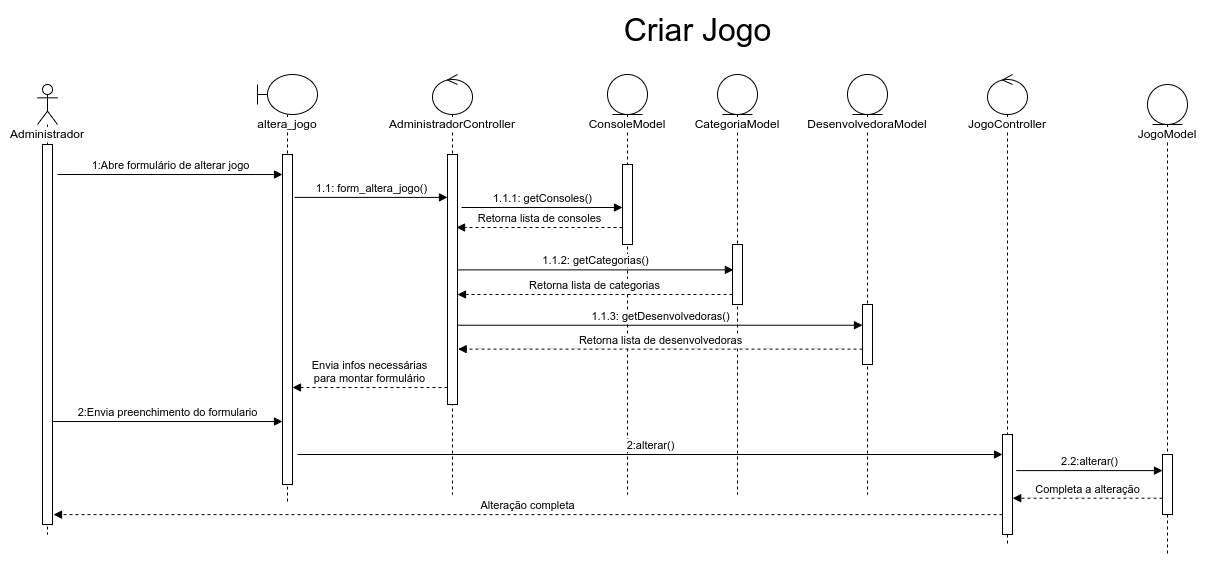

The diagram above was exported from draw.io. Its source (the exported page's mxGraphModel, read from the mxfile embedded in the PNG):
<mxGraphModel dx="1422" dy="878" grid="1" gridSize="10" guides="1" tooltips="1" connect="1" arrows="1" fold="1" page="1" pageScale="1" pageWidth="850" pageHeight="1100" math="0" shadow="0">
  <root>
    <mxCell id="todv8oB0aybr2IWcxb_H-0" />
    <mxCell id="todv8oB0aybr2IWcxb_H-1" parent="todv8oB0aybr2IWcxb_H-0" />
    <mxCell id="todv8oB0aybr2IWcxb_H-2" value="&lt;span style=&quot;background-color: rgb(255 , 255 , 255)&quot;&gt;Administrador&lt;/span&gt;" style="shape=umlLifeline;participant=umlActor;perimeter=lifelinePerimeter;whiteSpace=wrap;html=1;container=1;collapsible=0;recursiveResize=0;verticalAlign=top;spacingTop=36;outlineConnect=0;" vertex="1" parent="todv8oB0aybr2IWcxb_H-1">
      <mxGeometry x="30" y="90" width="20" height="450" as="geometry" />
    </mxCell>
    <mxCell id="todv8oB0aybr2IWcxb_H-3" value="" style="html=1;points=[];perimeter=orthogonalPerimeter;fillColor=default;" vertex="1" parent="todv8oB0aybr2IWcxb_H-2">
      <mxGeometry x="5" y="60" width="10" height="380" as="geometry" />
    </mxCell>
    <mxCell id="todv8oB0aybr2IWcxb_H-4" value="&lt;span style=&quot;background-color: rgb(255 , 255 , 255)&quot;&gt;altera_jogo&lt;/span&gt;" style="shape=umlLifeline;participant=umlBoundary;perimeter=lifelinePerimeter;whiteSpace=wrap;html=1;container=1;collapsible=0;recursiveResize=0;verticalAlign=top;spacingTop=36;outlineConnect=0;" vertex="1" parent="todv8oB0aybr2IWcxb_H-1">
      <mxGeometry x="250" y="80" width="60" height="430" as="geometry" />
    </mxCell>
    <mxCell id="todv8oB0aybr2IWcxb_H-5" value="" style="html=1;points=[];perimeter=orthogonalPerimeter;fillColor=default;" vertex="1" parent="todv8oB0aybr2IWcxb_H-4">
      <mxGeometry x="25" y="80" width="10" height="330" as="geometry" />
    </mxCell>
    <mxCell id="todv8oB0aybr2IWcxb_H-6" value="&lt;span style=&quot;background-color: rgb(255 , 255 , 255)&quot;&gt;AdministradorController&lt;/span&gt;" style="shape=umlLifeline;participant=umlControl;perimeter=lifelinePerimeter;whiteSpace=wrap;html=1;container=1;collapsible=0;recursiveResize=0;verticalAlign=top;spacingTop=36;outlineConnect=0;fillColor=default;" vertex="1" parent="todv8oB0aybr2IWcxb_H-1">
      <mxGeometry x="425" y="80" width="40" height="420" as="geometry" />
    </mxCell>
    <mxCell id="todv8oB0aybr2IWcxb_H-7" value="" style="html=1;points=[];perimeter=orthogonalPerimeter;labelBackgroundColor=#FFFFFF;fillColor=default;" vertex="1" parent="todv8oB0aybr2IWcxb_H-6">
      <mxGeometry x="15" y="80" width="10" height="250" as="geometry" />
    </mxCell>
    <mxCell id="todv8oB0aybr2IWcxb_H-8" value="2:Envia preenchimento do formulario" style="html=1;verticalAlign=bottom;endArrow=block;rounded=0;exitX=0.952;exitY=0.729;exitDx=0;exitDy=0;exitPerimeter=0;" edge="1" parent="todv8oB0aybr2IWcxb_H-1" source="todv8oB0aybr2IWcxb_H-3" target="todv8oB0aybr2IWcxb_H-5">
      <mxGeometry width="80" relative="1" as="geometry">
        <mxPoint x="100" y="173" as="sourcePoint" />
        <mxPoint x="270" y="308" as="targetPoint" />
      </mxGeometry>
    </mxCell>
    <mxCell id="todv8oB0aybr2IWcxb_H-9" value="ConsoleModel" style="shape=umlLifeline;participant=umlEntity;perimeter=lifelinePerimeter;whiteSpace=wrap;html=1;container=1;collapsible=0;recursiveResize=0;verticalAlign=top;spacingTop=36;outlineConnect=0;labelBackgroundColor=#FFFFFF;fillColor=default;" vertex="1" parent="todv8oB0aybr2IWcxb_H-1">
      <mxGeometry x="600" y="80" width="40" height="420" as="geometry" />
    </mxCell>
    <mxCell id="todv8oB0aybr2IWcxb_H-10" value="" style="html=1;points=[];perimeter=orthogonalPerimeter;labelBackgroundColor=#FFFFFF;fillColor=default;" vertex="1" parent="todv8oB0aybr2IWcxb_H-9">
      <mxGeometry x="15" y="90" width="10" height="80" as="geometry" />
    </mxCell>
    <mxCell id="todv8oB0aybr2IWcxb_H-11" value="1.1.1: getConsoles()" style="html=1;verticalAlign=bottom;endArrow=block;rounded=0;exitX=1.4;exitY=0.212;exitDx=0;exitDy=0;exitPerimeter=0;" edge="1" parent="todv8oB0aybr2IWcxb_H-1" source="todv8oB0aybr2IWcxb_H-7" target="todv8oB0aybr2IWcxb_H-10">
      <mxGeometry width="80" relative="1" as="geometry">
        <mxPoint x="460" y="199.9999999999999" as="sourcePoint" />
        <mxPoint x="610" y="270" as="targetPoint" />
      </mxGeometry>
    </mxCell>
    <mxCell id="todv8oB0aybr2IWcxb_H-12" value="Retorna lista de consoles" style="html=1;verticalAlign=bottom;endArrow=block;rounded=0;dashed=1;entryX=0.9;entryY=0.292;entryDx=0;entryDy=0;entryPerimeter=0;" edge="1" parent="todv8oB0aybr2IWcxb_H-1" source="todv8oB0aybr2IWcxb_H-10" target="todv8oB0aybr2IWcxb_H-7">
      <mxGeometry width="80" relative="1" as="geometry">
        <mxPoint x="610" y="315" as="sourcePoint" />
        <mxPoint x="450" y="314.5899999999999" as="targetPoint" />
      </mxGeometry>
    </mxCell>
    <mxCell id="todv8oB0aybr2IWcxb_H-13" value="&lt;font style=&quot;font-size: 32px&quot;&gt;Criar Jogo&lt;/font&gt;" style="text;html=1;align=center;verticalAlign=middle;resizable=0;points=[];autosize=1;strokeColor=none;fillColor=none;" vertex="1" parent="todv8oB0aybr2IWcxb_H-1">
      <mxGeometry x="610" y="20" width="160" height="30" as="geometry" />
    </mxCell>
    <mxCell id="todv8oB0aybr2IWcxb_H-14" value="1:Abre formulário de alterar jogo" style="html=1;verticalAlign=bottom;endArrow=block;rounded=0;exitX=1;exitY=0.454;exitDx=0;exitDy=0;exitPerimeter=0;" edge="1" parent="todv8oB0aybr2IWcxb_H-1">
      <mxGeometry width="80" relative="1" as="geometry">
        <mxPoint x="50" y="180" as="sourcePoint" />
        <mxPoint x="275" y="180.01999999999998" as="targetPoint" />
      </mxGeometry>
    </mxCell>
    <mxCell id="todv8oB0aybr2IWcxb_H-15" value="1.1: form_altera_jogo()" style="html=1;verticalAlign=bottom;endArrow=block;rounded=0;exitX=1.2;exitY=0.13;exitDx=0;exitDy=0;exitPerimeter=0;" edge="1" parent="todv8oB0aybr2IWcxb_H-1" source="todv8oB0aybr2IWcxb_H-5" target="todv8oB0aybr2IWcxb_H-7">
      <mxGeometry width="80" relative="1" as="geometry">
        <mxPoint x="285" y="180" as="sourcePoint" />
        <mxPoint x="365" y="180" as="targetPoint" />
      </mxGeometry>
    </mxCell>
    <mxCell id="todv8oB0aybr2IWcxb_H-16" value="Envia infos necessárias&lt;br&gt;para montar formulário" style="html=1;verticalAlign=bottom;endArrow=block;rounded=0;dashed=1;entryX=1;entryY=0.706;entryDx=0;entryDy=0;entryPerimeter=0;" edge="1" parent="todv8oB0aybr2IWcxb_H-1" source="todv8oB0aybr2IWcxb_H-7" target="todv8oB0aybr2IWcxb_H-5">
      <mxGeometry width="80" relative="1" as="geometry">
        <mxPoint x="440" y="297" as="sourcePoint" />
        <mxPoint x="443" y="250" as="targetPoint" />
      </mxGeometry>
    </mxCell>
    <mxCell id="todv8oB0aybr2IWcxb_H-17" value="CategoriaModel" style="shape=umlLifeline;participant=umlEntity;perimeter=lifelinePerimeter;whiteSpace=wrap;html=1;container=1;collapsible=0;recursiveResize=0;verticalAlign=top;spacingTop=36;outlineConnect=0;labelBackgroundColor=#FFFFFF;fillColor=default;" vertex="1" parent="todv8oB0aybr2IWcxb_H-1">
      <mxGeometry x="710" y="80" width="40" height="420" as="geometry" />
    </mxCell>
    <mxCell id="todv8oB0aybr2IWcxb_H-18" value="" style="html=1;points=[];perimeter=orthogonalPerimeter;labelBackgroundColor=#FFFFFF;fillColor=default;" vertex="1" parent="todv8oB0aybr2IWcxb_H-17">
      <mxGeometry x="15" y="170" width="10" height="60" as="geometry" />
    </mxCell>
    <mxCell id="todv8oB0aybr2IWcxb_H-19" value="DesenvolvedoraModel" style="shape=umlLifeline;participant=umlEntity;perimeter=lifelinePerimeter;whiteSpace=wrap;html=1;container=1;collapsible=0;recursiveResize=0;verticalAlign=top;spacingTop=36;outlineConnect=0;labelBackgroundColor=#FFFFFF;fillColor=default;" vertex="1" parent="todv8oB0aybr2IWcxb_H-1">
      <mxGeometry x="840" y="80" width="40" height="420" as="geometry" />
    </mxCell>
    <mxCell id="todv8oB0aybr2IWcxb_H-20" value="" style="html=1;points=[];perimeter=orthogonalPerimeter;labelBackgroundColor=#FFFFFF;fillColor=default;" vertex="1" parent="todv8oB0aybr2IWcxb_H-19">
      <mxGeometry x="15" y="230" width="10" height="60" as="geometry" />
    </mxCell>
    <mxCell id="todv8oB0aybr2IWcxb_H-21" value="1.1.2: getCategorias()" style="html=1;verticalAlign=bottom;endArrow=block;rounded=0;entryX=0.09;entryY=0.423;entryDx=0;entryDy=0;entryPerimeter=0;" edge="1" parent="todv8oB0aybr2IWcxb_H-1" source="todv8oB0aybr2IWcxb_H-7" target="todv8oB0aybr2IWcxb_H-18">
      <mxGeometry width="80" relative="1" as="geometry">
        <mxPoint x="465" y="280.0000000000001" as="sourcePoint" />
        <mxPoint x="628" y="280.0000000000001" as="targetPoint" />
      </mxGeometry>
    </mxCell>
    <mxCell id="todv8oB0aybr2IWcxb_H-22" value="Retorna lista de categorias" style="html=1;verticalAlign=bottom;endArrow=block;rounded=0;dashed=1;entryX=1.2;entryY=0.26;entryDx=0;entryDy=0;entryPerimeter=0;" edge="1" parent="todv8oB0aybr2IWcxb_H-1" source="todv8oB0aybr2IWcxb_H-18">
      <mxGeometry width="80" relative="1" as="geometry">
        <mxPoint x="613" y="300" as="sourcePoint" />
        <mxPoint x="450" y="300" as="targetPoint" />
      </mxGeometry>
    </mxCell>
    <mxCell id="todv8oB0aybr2IWcxb_H-23" value="1.1.3: getDesenvolvedoras()" style="html=1;verticalAlign=bottom;endArrow=block;rounded=0;exitX=0.934;exitY=0.387;exitDx=0;exitDy=0;exitPerimeter=0;" edge="1" parent="todv8oB0aybr2IWcxb_H-1" target="todv8oB0aybr2IWcxb_H-20">
      <mxGeometry width="80" relative="1" as="geometry">
        <mxPoint x="450" y="330.72" as="sourcePoint" />
        <mxPoint x="726.5599999999998" y="330" as="targetPoint" />
      </mxGeometry>
    </mxCell>
    <mxCell id="todv8oB0aybr2IWcxb_H-24" value="Retorna lista de desenvolvedoras" style="html=1;verticalAlign=bottom;endArrow=block;rounded=0;dashed=1;entryX=1.2;entryY=0.26;entryDx=0;entryDy=0;entryPerimeter=0;" edge="1" parent="todv8oB0aybr2IWcxb_H-1" source="todv8oB0aybr2IWcxb_H-20">
      <mxGeometry width="80" relative="1" as="geometry">
        <mxPoint x="725.66" y="354.6200000000001" as="sourcePoint" />
        <mxPoint x="450.6600000000001" y="354.6200000000001" as="targetPoint" />
      </mxGeometry>
    </mxCell>
    <mxCell id="todv8oB0aybr2IWcxb_H-25" value="JogoModel" style="shape=umlLifeline;participant=umlEntity;perimeter=lifelinePerimeter;whiteSpace=wrap;html=1;container=1;collapsible=0;recursiveResize=0;verticalAlign=top;spacingTop=36;outlineConnect=0;labelBackgroundColor=#FFFFFF;fillColor=default;" vertex="1" parent="todv8oB0aybr2IWcxb_H-1">
      <mxGeometry x="1140" y="90" width="40" height="470" as="geometry" />
    </mxCell>
    <mxCell id="todv8oB0aybr2IWcxb_H-26" value="" style="html=1;points=[];perimeter=orthogonalPerimeter;labelBackgroundColor=#FFFFFF;fillColor=default;" vertex="1" parent="todv8oB0aybr2IWcxb_H-25">
      <mxGeometry x="15" y="370" width="10" height="60" as="geometry" />
    </mxCell>
    <mxCell id="todv8oB0aybr2IWcxb_H-27" value="2:alterar()" style="html=1;verticalAlign=bottom;endArrow=block;rounded=0;" edge="1" parent="todv8oB0aybr2IWcxb_H-1" target="todv8oB0aybr2IWcxb_H-29">
      <mxGeometry width="80" relative="1" as="geometry">
        <mxPoint x="290" y="460" as="sourcePoint" />
        <mxPoint x="440" y="460" as="targetPoint" />
      </mxGeometry>
    </mxCell>
    <mxCell id="todv8oB0aybr2IWcxb_H-28" value="&lt;span style=&quot;background-color: rgb(255 , 255 , 255)&quot;&gt;JogoController&lt;/span&gt;" style="shape=umlLifeline;participant=umlControl;perimeter=lifelinePerimeter;whiteSpace=wrap;html=1;container=1;collapsible=0;recursiveResize=0;verticalAlign=top;spacingTop=36;outlineConnect=0;fillColor=default;" vertex="1" parent="todv8oB0aybr2IWcxb_H-1">
      <mxGeometry x="980" y="80" width="40" height="470" as="geometry" />
    </mxCell>
    <mxCell id="todv8oB0aybr2IWcxb_H-29" value="" style="html=1;points=[];perimeter=orthogonalPerimeter;labelBackgroundColor=#FFFFFF;fontSize=12;fillColor=default;" vertex="1" parent="todv8oB0aybr2IWcxb_H-28">
      <mxGeometry x="15" y="360" width="10" height="100" as="geometry" />
    </mxCell>
    <mxCell id="todv8oB0aybr2IWcxb_H-30" value="2.2:alterar()" style="html=1;verticalAlign=bottom;endArrow=block;rounded=0;exitX=1.366;exitY=0.361;exitDx=0;exitDy=0;exitPerimeter=0;" edge="1" parent="todv8oB0aybr2IWcxb_H-1" source="todv8oB0aybr2IWcxb_H-29" target="todv8oB0aybr2IWcxb_H-26">
      <mxGeometry width="80" relative="1" as="geometry">
        <mxPoint x="720" y="510" as="sourcePoint" />
        <mxPoint x="1425" y="510" as="targetPoint" />
      </mxGeometry>
    </mxCell>
    <mxCell id="todv8oB0aybr2IWcxb_H-31" value="Completa a alteração" style="html=1;verticalAlign=bottom;endArrow=block;rounded=0;dashed=1;entryX=1.021;entryY=0.637;entryDx=0;entryDy=0;entryPerimeter=0;" edge="1" parent="todv8oB0aybr2IWcxb_H-1" source="todv8oB0aybr2IWcxb_H-26" target="todv8oB0aybr2IWcxb_H-29">
      <mxGeometry width="80" relative="1" as="geometry">
        <mxPoint x="1110" y="499" as="sourcePoint" />
        <mxPoint x="1070" y="530" as="targetPoint" />
      </mxGeometry>
    </mxCell>
    <mxCell id="todv8oB0aybr2IWcxb_H-32" value="Alteração completa" style="html=1;verticalAlign=bottom;endArrow=block;rounded=0;dashed=1;entryX=1.1;entryY=0.974;entryDx=0;entryDy=0;entryPerimeter=0;" edge="1" parent="todv8oB0aybr2IWcxb_H-1" source="todv8oB0aybr2IWcxb_H-29" target="todv8oB0aybr2IWcxb_H-3">
      <mxGeometry width="80" relative="1" as="geometry">
        <mxPoint x="979.79" y="520" as="sourcePoint" />
        <mxPoint x="830" y="520" as="targetPoint" />
      </mxGeometry>
    </mxCell>
  </root>
</mxGraphModel>